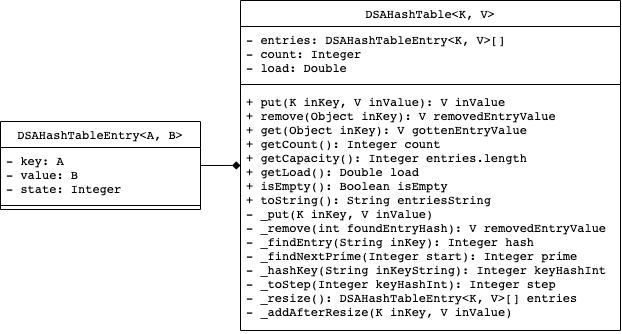

The diagram above was exported from draw.io. Its source (the exported page's mxGraphModel, read from the mxfile embedded in the PNG):
<mxGraphModel dx="1097" dy="593" grid="1" gridSize="10" guides="1" tooltips="1" connect="1" arrows="1" fold="1" page="1" pageScale="1" pageWidth="800" pageHeight="800" math="0" shadow="0">
  <root>
    <mxCell id="0" />
    <mxCell id="1" parent="0" />
    <mxCell id="13" style="edgeStyle=orthogonalEdgeStyle;rounded=0;orthogonalLoop=1;jettySize=auto;html=1;exitX=1;exitY=0.5;exitDx=0;exitDy=0;entryX=0;entryY=0.318;entryDx=0;entryDy=0;entryPerimeter=0;endArrow=diamond;endFill=1;fontFamily=Courier;" edge="1" parent="1" source="6" target="5">
      <mxGeometry relative="1" as="geometry" />
    </mxCell>
    <mxCell id="2" value="DSAHashTable&lt;K, V&gt;" style="swimlane;fontStyle=0;align=center;verticalAlign=top;childLayout=stackLayout;horizontal=1;startSize=26;horizontalStack=0;resizeParent=1;resizeParentMax=0;resizeLast=0;collapsible=1;marginBottom=0;fontFamily=Courier;" vertex="1" parent="1">
      <mxGeometry x="330" y="235" width="380" height="330" as="geometry" />
    </mxCell>
    <mxCell id="3" value="- entries: DSAHashTableEntry&lt;K, V&gt;[]&#10;- count: Integer&#10;- load: Double" style="text;strokeColor=none;fillColor=none;align=left;verticalAlign=top;spacingLeft=4;spacingRight=4;overflow=hidden;rotatable=0;points=[[0,0.5],[1,0.5]];portConstraint=eastwest;fontFamily=Courier;" vertex="1" parent="2">
      <mxGeometry y="26" width="380" height="54" as="geometry" />
    </mxCell>
    <mxCell id="4" value="" style="line;strokeWidth=1;fillColor=none;align=left;verticalAlign=middle;spacingTop=-1;spacingLeft=3;spacingRight=3;rotatable=0;labelPosition=right;points=[];portConstraint=eastwest;" vertex="1" parent="2">
      <mxGeometry y="80" width="380" height="8" as="geometry" />
    </mxCell>
    <mxCell id="5" value="+ put(K inKey, V inValue): V inValue&#10;+ remove(Object inKey): V removedEntryValue&#10;+ get(Object inKey): V gottenEntryValue&#10;+ getCount(): Integer count&#10;+ getCapacity(): Integer entries.length&#10;+ getLoad(): Double load&#10;+ isEmpty(): Boolean isEmpty&#10;+ toString(): String entriesString&#10;- _put(K inKey, V inValue)&#10;- _remove(int foundEntryHash): V removedEntryValue&#10;- _findEntry(String inKey): Integer hash&#10;- _findNextPrime(Integer start): Integer prime&#10;- _hashKey(String inKeyString): Integer keyHashInt&#10;- _toStep(Integer keyHashInt): Integer step&#10;- _resize(): DSAHashTableEntry&lt;K, V&gt;[] entries&#10;- _addAfterResize(K inKey, V inValue)" style="text;strokeColor=none;fillColor=none;align=left;verticalAlign=top;spacingLeft=4;spacingRight=4;overflow=hidden;rotatable=0;points=[[0,0.5],[1,0.5]];portConstraint=eastwest;fontFamily=Courier;" vertex="1" parent="2">
      <mxGeometry y="88" width="380" height="242" as="geometry" />
    </mxCell>
    <mxCell id="6" value="DSAHashTableEntry&lt;A, B&gt;" style="swimlane;fontStyle=0;align=center;verticalAlign=top;childLayout=stackLayout;horizontal=1;startSize=26;horizontalStack=0;resizeParent=1;resizeParentMax=0;resizeLast=0;collapsible=1;marginBottom=0;fontFamily=Courier;" vertex="1" parent="1">
      <mxGeometry x="90" y="356" width="200" height="88" as="geometry" />
    </mxCell>
    <mxCell id="7" value="- key: A&#10;- value: B&#10;- state: Integer" style="text;strokeColor=none;fillColor=none;align=left;verticalAlign=top;spacingLeft=4;spacingRight=4;overflow=hidden;rotatable=0;points=[[0,0.5],[1,0.5]];portConstraint=eastwest;fontFamily=Courier;" vertex="1" parent="6">
      <mxGeometry y="26" width="200" height="54" as="geometry" />
    </mxCell>
    <mxCell id="8" value="" style="line;strokeWidth=1;fillColor=none;align=left;verticalAlign=middle;spacingTop=-1;spacingLeft=3;spacingRight=3;rotatable=0;labelPosition=right;points=[];portConstraint=eastwest;" vertex="1" parent="6">
      <mxGeometry y="80" width="200" height="8" as="geometry" />
    </mxCell>
  </root>
</mxGraphModel>